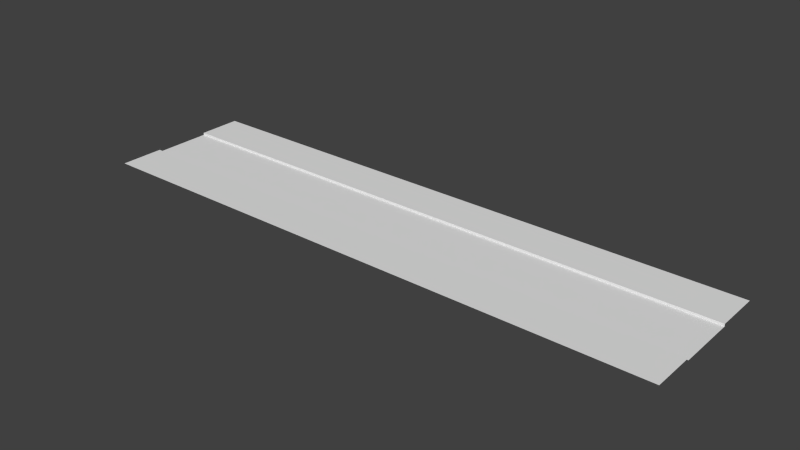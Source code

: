 # Source: Road.blend  (saved by Blender 2.75.0; exported with 4.5.12 LTS)
import bpy
from mathutils import Matrix  # noqa: F401  (used for matrix-valued properties, if any)

bpy.ops.wm.read_factory_settings(use_empty=True)
scene = bpy.context.scene
scene.name = 'Scene'

# ---- collections
col_collection_1 = bpy.data.collections.new('Collection 1'); scene.collection.children.link(col_collection_1)

# ---- materials (node trees are filled in below, after node groups)
mat_passeio = bpy.data.materials.new('Passeio')
mat_passeio.alpha_threshold = 0.0
mat_passeio.use_transparent_shadow = False
mat_passeio.roughness = 0.5
mat_estrada = bpy.data.materials.new('Estrada')
mat_estrada.alpha_threshold = 0.0
mat_estrada.use_transparent_shadow = False
mat_estrada.roughness = 0.5

# ---- material node trees

# ---- world
world_world = bpy.data.worlds.new('World'); scene.world = world_world
world_world.color = (0.05088, 0.05088, 0.05088)
world_world.use_sun_shadow = False
world_world.sun_shadow_jitter_overblur = 0.0
world_world.cycles.sampling_method = 'MANUAL'
world_world.cycles.sample_map_resolution = 256

# ---- meshes
me_plane_001 = bpy.data.meshes.new('Plane.001')
me_plane_001.from_pydata([(-9.997, -1.002, -0.03484), (-9.997, 0.9982, -0.03484), (-7.997, -1.002, -0.03484), (-5.997, -1.002, -0.03484), (-3.997, -1.002, -0.03484), (-1.997, -1.002, -0.03484), (0.0034, -1.002, -0.03484), (2.003, -1.002, -0.03484), (4.003, -1.002, -0.03484), (6.003, -1.002, -0.03484), (8.003, -1.002, -0.03484), (10.0, -1.002, -0.03484), (10.0, 0.9982, -0.03484), (8.003, 0.9982, -0.03484), (6.003, 0.9982, -0.03484), (4.003, 0.9982, -0.03484), (2.003, 0.9982, -0.03484), (0.003401, 0.9982, -0.03484), (-1.997, 0.9982, -0.03484), (-3.997, 0.9982, -0.03484), (-5.997, 0.9982, -0.03484), (-7.997, 0.9982, -0.03484), (-10.0, -0.9965, 0.04121), (-10.0, 1.004, 0.04121), (-8.002, -0.9965, 0.04121), (-6.002, -0.9965, 0.04121), (-4.002, -0.9965, 0.04121), (-2.002, -0.9965, 0.04121), (-0.001707, -0.9965, 0.04121), (1.998, -0.9965, 0.04121), (3.998, -0.9965, 0.04121), (5.998, -0.9965, 0.04121), (7.998, -0.9965, 0.04121), (9.998, -0.9965, 0.04121), (9.998, 1.004, 0.04121), (7.998, 1.004, 0.04121), (5.998, 1.004, 0.04121), (3.998, 1.004, 0.04121), (1.998, 1.004, 0.04121), (-0.001706, 1.004, 0.04121), (-2.002, 1.004, 0.04121), (-4.002, 1.004, 0.04121), (-6.002, 1.004, 0.04121), (-8.002, 1.004, 0.04121), (-10.0, -2.5, 0.04121), (-8.002, -2.5, 0.04121), (-6.002, -2.5, 0.04121), (-4.002, -2.5, 0.04121), (-2.002, -2.5, 0.04121), (-0.001707, -2.5, 0.04121), (1.998, -2.5, 0.04121), (3.998, -2.5, 0.04121), (5.998, -2.5, 0.04121), (7.998, -2.5, 0.04121), (9.998, -2.5, 0.04121), (-10.0, 2.5, 0.04121), (9.998, 2.5, 0.04121), (7.998, 2.5, 0.04121), (5.998, 2.5, 0.04121), (3.998, 2.5, 0.04121), (1.998, 2.5, 0.04121), (-0.001706, 2.5, 0.04121), (-2.002, 2.5, 0.04121), (-4.002, 2.5, 0.04121), (-6.002, 2.5, 0.04121), (-8.002, 2.5, 0.04121)], [], [(3, 2, 24, 25), (10, 9, 31, 32), (13, 12, 34, 35), (20, 19, 41, 42), (7, 6, 28, 29), (17, 16, 38, 39), (4, 3, 25, 26), (14, 13, 35, 36), (11, 10, 32, 33), (21, 20, 42, 43), (1, 21, 43, 23), (8, 7, 29, 30), (18, 17, 39, 40), (5, 4, 26, 27), (15, 14, 36, 37), (2, 0, 22, 24), (9, 8, 30, 31), (19, 18, 40, 41), (6, 5, 27, 28), (16, 15, 37, 38), (25, 24, 45, 46), (32, 31, 52, 53), (30, 29, 50, 51), (28, 27, 48, 49), (26, 25, 46, 47), (24, 22, 44, 45), (33, 32, 53, 54), (31, 30, 51, 52), (29, 28, 49, 50), (27, 26, 47, 48), (42, 41, 63, 64), (23, 43, 65, 55), (40, 39, 61, 62), (38, 37, 59, 60), (36, 35, 57, 58), (43, 42, 64, 65), (41, 40, 62, 63), (39, 38, 60, 61), (37, 36, 58, 59), (35, 34, 56, 57)])
_uv = me_plane_001.uv_layers.new(name='UVMap')
_uv.uv.foreach_set('vector', [0.1047, 0.6674, 0.1047, 0.6763, 0.1092, 0.6763, 0.1092, 0.6674, 0.1047, 0.6052, 0.1047, 0.6141, 0.1092, 0.6141, 0.1092, 0.6053, 0.1047, 0.6052, 0.1047, 0.5964, 0.1092, 0.5964, 0.1092, 0.6053, 0.1047, 0.6674, 0.1047, 0.6585, 0.1092, 0.6586, 0.1092, 0.6674, 0.1047, 0.6319, 0.1047, 0.6408, 0.1092, 0.6408, 0.1092, 0.6319, 0.1047, 0.6408, 0.1047, 0.6319, 0.1092, 0.6319, 0.1092, 0.6408, 0.1047, 0.6585, 0.1047, 0.6674, 0.1092, 0.6674, 0.1092, 0.6586, 0.1047, 0.6141, 0.1047, 0.6052, 0.1092, 0.6053, 0.1092, 0.6141, 0.1047, 0.5964, 0.1047, 0.6052, 0.1092, 0.6053, 0.1092, 0.5964, 0.1047, 0.6763, 0.1047, 0.6674, 0.1092, 0.6674, 0.1092, 0.6763, 0.1047, 0.6852, 0.1047, 0.6763, 0.1092, 0.6763, 0.1092, 0.6852, 0.1047, 0.623, 0.1047, 0.6319, 0.1092, 0.6319, 0.1092, 0.623, 0.1047, 0.6497, 0.1047, 0.6408, 0.1092, 0.6408, 0.1092, 0.6497, 0.1047, 0.6497, 0.1047, 0.6585, 0.1092, 0.6586, 0.1092, 0.6497, 0.1047, 0.623, 0.1047, 0.6141, 0.1092, 0.6141, 0.1092, 0.623, 0.1047, 0.6763, 0.1047, 0.6852, 0.1092, 0.6852, 0.1092, 0.6763, 0.1047, 0.6141, 0.1047, 0.623, 0.1092, 0.623, 0.1092, 0.6141, 0.1047, 0.6585, 0.1047, 0.6497, 0.1092, 0.6497, 0.1092, 0.6586, 0.1047, 0.6408, 0.1047, 0.6497, 0.1092, 0.6497, 0.1092, 0.6408, 0.1047, 0.6319, 0.1047, 0.623, 0.1092, 0.623, 0.1092, 0.6319, 0.008499, 0.5723, 0.09408, 0.5723, 0.09408, 0.6536, 0.008499, 0.6536, 0.008499, 0.5723, 0.09408, 0.5723, 0.09408, 0.6536, 0.008499, 0.6536, 0.008499, 0.5723, 0.09408, 0.5723, 0.09408, 0.6536, 0.008499, 0.6536, 0.008499, 0.5723, 0.09408, 0.5723, 0.09408, 0.6536, 0.008499, 0.6536, 0.008499, 0.5723, 0.09408, 0.5723, 0.09408, 0.6536, 0.008499, 0.6536, 0.008499, 0.5723, 0.09408, 0.5723, 0.09408, 0.6536, 0.008499, 0.6536, 0.008499, 0.5723, 0.09408, 0.5723, 0.09408, 0.6536, 0.008499, 0.6536, 0.008499, 0.5723, 0.09408, 0.5723, 0.09408, 0.6536, 0.008499, 0.6536, 0.008499, 0.5723, 0.09408, 0.5723, 0.09408, 0.6536, 0.008499, 0.6536, 0.008499, 0.5723, 0.09408, 0.5723, 0.09408, 0.6536, 0.008499, 0.6536, 0.008499, 0.5723, 0.09408, 0.5723, 0.09408, 0.6536, 0.008499, 0.6536, 0.008499, 0.5723, 0.09408, 0.5723, 0.09408, 0.6536, 0.008499, 0.6536, 0.008499, 0.5723, 0.09408, 0.5723, 0.09408, 0.6536, 0.008499, 0.6536, 0.008499, 0.5723, 0.09408, 0.5723, 0.09408, 0.6536, 0.008499, 0.6536, 0.008499, 0.5723, 0.09408, 0.5723, 0.09408, 0.6536, 0.008499, 0.6536, 0.008499, 0.5723, 0.09408, 0.5723, 0.09408, 0.6536, 0.008499, 0.6536, 0.008499, 0.5723, 0.09408, 0.5723, 0.09408, 0.6536, 0.008499, 0.6536, 0.008499, 0.5723, 0.09408, 0.5723, 0.09408, 0.6536, 0.008499, 0.6536, 0.008499, 0.5723, 0.09408, 0.5723, 0.09408, 0.6536, 0.008499, 0.6536, 0.008499, 0.5723, 0.09408, 0.5723, 0.09408, 0.6536, 0.008499, 0.6536])
me_plane_001.materials.append(mat_passeio)
me_plane_001.use_remesh_preserve_volume = False
me_plane_001.use_remesh_preserve_attributes = False
me_plane_001.use_mirror_vertex_groups = False
me_plane_001.update()
me_plane = bpy.data.meshes.new('Plane')
me_plane.from_pydata([(-10.0, -1.0, 0.0), (-10.0, 1.0, 0.0), (-8.0, -1.0, 0.0), (-6.0, -1.0, 0.0), (-4.0, -1.0, 0.0), (-2.0, -1.0, 0.0), (0.0, -1.0, 0.0), (2.0, -1.0, 0.0), (4.0, -1.0, 0.0), (6.0, -1.0, 0.0), (8.0, -1.0, 0.0), (10.0, -1.0, 0.0), (10.0, 1.0, 0.0), (8.0, 1.0, 0.0), (6.0, 1.0, 0.0), (4.0, 1.0, 0.0), (2.0, 1.0, 0.0), (9.537e-07, 1.0, 0.0), (-2.0, 1.0, 0.0), (-4.0, 1.0, 0.0), (-6.0, 1.0, 0.0), (-8.0, 1.0, 0.0)], [], [(0, 2, 21, 1), (2, 3, 20, 21), (3, 4, 19, 20), (4, 5, 18, 19), (5, 6, 17, 18), (6, 7, 16, 17), (7, 8, 15, 16), (8, 9, 14, 15), (9, 10, 13, 14), (10, 11, 12, 13)])
_uv = me_plane.uv_layers.new(name='UVMap')
_uv.uv.foreach_set('vector', [0.006225, 0.7883, 0.006225, 0.6961, 0.1443, 0.6961, 0.1443, 0.7883, 0.006225, 0.7887, 0.006225, 0.6965, 0.1443, 0.6965, 0.1443, 0.7887, 0.006225, 0.7885, 0.006225, 0.6963, 0.1443, 0.6963, 0.1443, 0.7885, 0.006225, 0.789, 0.006225, 0.6968, 0.1443, 0.6968, 0.1443, 0.789, 0.006225, 0.7886, 0.006225, 0.6964, 0.1443, 0.6964, 0.1443, 0.7886, 0.006225, 0.7886, 0.006225, 0.6964, 0.1443, 0.6964, 0.1443, 0.7886, 0.006225, 0.7889, 0.006225, 0.6967, 0.1443, 0.6967, 0.1443, 0.7889, 0.006225, 0.7886, 0.006225, 0.6964, 0.1443, 0.6964, 0.1443, 0.7886, 0.006225, 0.7888, 0.006225, 0.6966, 0.1443, 0.6966, 0.1443, 0.7888, 0.006225, 0.7889, 0.006225, 0.6967, 0.1443, 0.6967, 0.1443, 0.7889])
me_plane.materials.append(mat_estrada)
me_plane.use_remesh_preserve_volume = False
me_plane.use_remesh_preserve_attributes = False
me_plane.use_mirror_vertex_groups = False
me_plane.update()

# ---- objects
ob_sidewalk = bpy.data.objects.new('SideWalk', me_plane_001)
ob_road = bpy.data.objects.new('Road', me_plane)

# ---- transforms, parenting, visibility, modifiers, constraints
ob_sidewalk.location = (0.0, 0.001755, 0.03484)
ob_sidewalk.lineart.crease_threshold = 0.0
ob_road.location = (0.0, 0.0, 0.0)
ob_road.lineart.crease_threshold = 0.0

# ---- collection membership
col_collection_1.objects.link(ob_sidewalk)
col_collection_1.objects.link(ob_road)

# ---- scene / render settings (as saved in the file)
scene.frame_start = 1; scene.frame_end = 250; scene.frame_set(1)
scene.render.engine = 'BLENDER_EEVEE_NEXT'
scene.render.resolution_percentage = 50
scene.render.dither_intensity = 0.0
scene.cycles.use_denoising = False
scene.cycles.samples = 10
scene.cycles.sampling_pattern = 'TABULATED_SOBOL'
scene.cycles.light_sampling_threshold = 0.0
scene.cycles.use_adaptive_sampling = False
scene.cycles.use_light_tree = False
scene.cycles.blur_glossy = 0.0
scene.cycles.pixel_filter_type = 'GAUSSIAN'
scene.cycles.sample_clamp_indirect = 0.0
scene.view_settings.view_transform = 'Standard'
bpy.context.view_layer.update()

# ---- added for rendering (the .blend has no active camera and no usable light): camera, sun
cam_auto = bpy.data.cameras.new('AutoCamera')
cam_auto.lens = 50.0
cam_auto.sensor_width = 36.0
cam_auto.clip_end = 1000.0
ob_auto_camera = bpy.data.objects.new('AutoCamera', cam_auto)
scene.collection.objects.link(ob_auto_camera)
ob_auto_camera.location = (19.0796, -22.8927, 15.301)
ob_auto_camera.rotation_euler = (1.09748, -7.21219e-08, 0.694738)
scene.camera = ob_auto_camera
light_auto_sun = bpy.data.lights.new('AutoSun', 'SUN')
light_auto_sun.energy = 3.0
light_auto_sun.angle = 0.0523599
ob_auto_sun = bpy.data.objects.new('AutoSun', light_auto_sun)
scene.collection.objects.link(ob_auto_sun)
ob_auto_sun.rotation_euler = (0.872665, 0.174533, 0.523599)
bpy.context.view_layer.update()
